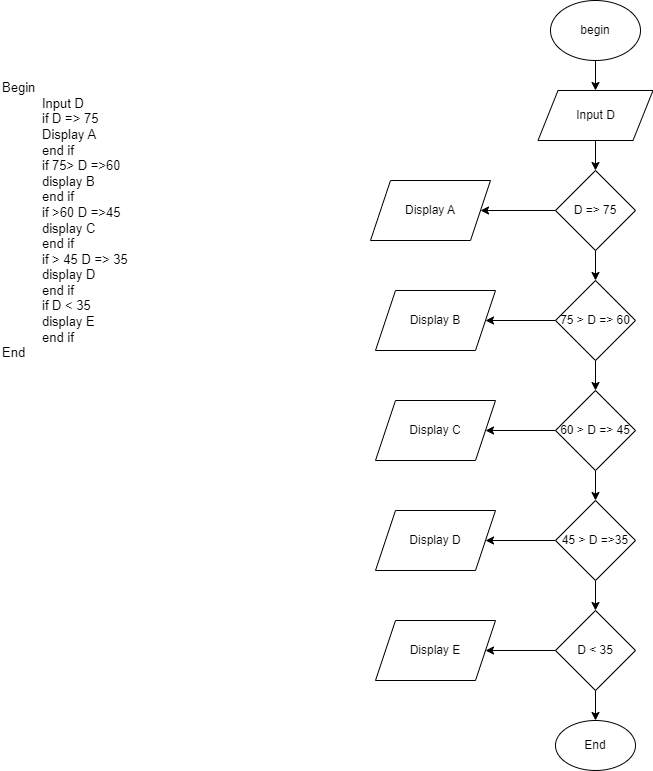

The diagram above was exported from draw.io. Its source (the exported page's mxGraphModel, read from the mxfile embedded in the PNG):
<mxGraphModel dx="794" dy="456" grid="1" gridSize="10" guides="1" tooltips="1" connect="1" arrows="1" fold="1" page="1" pageScale="1" pageWidth="3300" pageHeight="4681" math="0" shadow="0">
  <root>
    <mxCell id="0" />
    <mxCell id="1" parent="0" />
    <mxCell id="Bdr8fBDg_m-QYs6a8XPq-1" value="&lt;div style=&quot;text-align: justify;&quot;&gt;&lt;span style=&quot;font-size: 13px; background-color: initial;&quot;&gt;Begin&lt;/span&gt;&lt;/div&gt;&lt;blockquote style=&quot;margin: 0 0 0 40px; border: none; padding: 0px;&quot;&gt;&lt;font style=&quot;font-size: 13px;&quot;&gt;&lt;div style=&quot;text-align: justify;&quot;&gt;&lt;span style=&quot;background-color: initial;&quot;&gt;Input D&lt;/span&gt;&lt;/div&gt;&lt;/font&gt;&lt;font style=&quot;font-size: 13px;&quot;&gt;&lt;div style=&quot;text-align: justify;&quot;&gt;&lt;span style=&quot;background-color: initial;&quot;&gt;if D =&amp;gt; 75&lt;/span&gt;&lt;/div&gt;&lt;/font&gt;&lt;font style=&quot;font-size: 13px;&quot;&gt;&lt;div style=&quot;text-align: justify;&quot;&gt;&lt;span style=&quot;background-color: initial;&quot;&gt;Display A&lt;/span&gt;&lt;/div&gt;&lt;/font&gt;&lt;font style=&quot;font-size: 13px;&quot;&gt;&lt;div style=&quot;text-align: justify;&quot;&gt;&lt;span style=&quot;background-color: initial;&quot;&gt;end if&lt;/span&gt;&lt;/div&gt;&lt;/font&gt;&lt;font style=&quot;font-size: 13px;&quot;&gt;&lt;div style=&quot;text-align: justify;&quot;&gt;&lt;span style=&quot;background-color: initial;&quot;&gt;if 75&amp;gt; D =&amp;gt;60&lt;/span&gt;&lt;/div&gt;&lt;/font&gt;&lt;font style=&quot;font-size: 13px;&quot;&gt;&lt;div style=&quot;text-align: justify;&quot;&gt;&lt;span style=&quot;background-color: initial;&quot;&gt;display B&lt;/span&gt;&lt;/div&gt;&lt;/font&gt;&lt;font style=&quot;font-size: 13px;&quot;&gt;&lt;div style=&quot;text-align: justify;&quot;&gt;&lt;span style=&quot;background-color: initial;&quot;&gt;end if&lt;/span&gt;&lt;/div&gt;&lt;/font&gt;&lt;font style=&quot;font-size: 13px;&quot;&gt;&lt;div style=&quot;text-align: justify;&quot;&gt;&lt;span style=&quot;background-color: initial;&quot;&gt;if &amp;gt;60 D =&amp;gt;45&lt;/span&gt;&lt;/div&gt;&lt;/font&gt;&lt;font style=&quot;font-size: 13px;&quot;&gt;&lt;div style=&quot;text-align: justify;&quot;&gt;&lt;span style=&quot;background-color: initial;&quot;&gt;display C&lt;/span&gt;&lt;/div&gt;&lt;/font&gt;&lt;font style=&quot;font-size: 13px;&quot;&gt;&lt;div style=&quot;text-align: justify;&quot;&gt;&lt;span style=&quot;background-color: initial;&quot;&gt;end if&lt;/span&gt;&lt;/div&gt;&lt;/font&gt;&lt;font style=&quot;font-size: 13px;&quot;&gt;&lt;div style=&quot;text-align: justify;&quot;&gt;&lt;span style=&quot;background-color: initial;&quot;&gt;if &amp;gt; 45 D =&amp;gt; 35&lt;/span&gt;&lt;/div&gt;&lt;/font&gt;&lt;font style=&quot;font-size: 13px;&quot;&gt;&lt;div style=&quot;text-align: justify;&quot;&gt;&lt;span style=&quot;background-color: initial;&quot;&gt;display D&lt;/span&gt;&lt;/div&gt;&lt;/font&gt;&lt;font style=&quot;font-size: 13px;&quot;&gt;&lt;div style=&quot;text-align: justify;&quot;&gt;&lt;span style=&quot;background-color: initial;&quot;&gt;end if&lt;/span&gt;&lt;/div&gt;&lt;/font&gt;&lt;font style=&quot;font-size: 13px;&quot;&gt;&lt;div style=&quot;text-align: justify;&quot;&gt;&lt;span style=&quot;background-color: initial;&quot;&gt;if D &amp;lt; 35&lt;/span&gt;&lt;/div&gt;&lt;/font&gt;&lt;font style=&quot;font-size: 13px;&quot;&gt;&lt;div style=&quot;text-align: justify;&quot;&gt;&lt;span style=&quot;background-color: initial;&quot;&gt;display E&lt;/span&gt;&lt;/div&gt;&lt;/font&gt;&lt;font style=&quot;font-size: 13px;&quot;&gt;&lt;div style=&quot;text-align: justify;&quot;&gt;&lt;span style=&quot;background-color: initial;&quot;&gt;end if&lt;/span&gt;&lt;/div&gt;&lt;/font&gt;&lt;/blockquote&gt;&lt;font style=&quot;font-size: 13px;&quot;&gt;&lt;div style=&quot;text-align: justify;&quot;&gt;&lt;span style=&quot;background-color: initial;&quot;&gt;End&lt;/span&gt;&lt;/div&gt;&lt;/font&gt;" style="text;html=1;strokeColor=none;fillColor=none;align=left;verticalAlign=middle;whiteSpace=wrap;rounded=0;" vertex="1" parent="1">
      <mxGeometry x="40" y="40" width="260" height="420" as="geometry" />
    </mxCell>
    <mxCell id="Bdr8fBDg_m-QYs6a8XPq-5" value="" style="edgeStyle=orthogonalEdgeStyle;rounded=0;orthogonalLoop=1;jettySize=auto;html=1;" edge="1" parent="1" source="Bdr8fBDg_m-QYs6a8XPq-2" target="Bdr8fBDg_m-QYs6a8XPq-4">
      <mxGeometry relative="1" as="geometry" />
    </mxCell>
    <mxCell id="Bdr8fBDg_m-QYs6a8XPq-2" value="begin" style="ellipse;whiteSpace=wrap;html=1;" vertex="1" parent="1">
      <mxGeometry x="590" y="30" width="90" height="60" as="geometry" />
    </mxCell>
    <mxCell id="Bdr8fBDg_m-QYs6a8XPq-12" value="" style="edgeStyle=orthogonalEdgeStyle;rounded=0;orthogonalLoop=1;jettySize=auto;html=1;" edge="1" parent="1" source="Bdr8fBDg_m-QYs6a8XPq-4" target="Bdr8fBDg_m-QYs6a8XPq-9">
      <mxGeometry relative="1" as="geometry" />
    </mxCell>
    <mxCell id="Bdr8fBDg_m-QYs6a8XPq-4" value="Input D" style="shape=parallelogram;perimeter=parallelogramPerimeter;whiteSpace=wrap;html=1;fixedSize=1;" vertex="1" parent="1">
      <mxGeometry x="577.5" y="120" width="115" height="50" as="geometry" />
    </mxCell>
    <mxCell id="Bdr8fBDg_m-QYs6a8XPq-11" value="" style="edgeStyle=orthogonalEdgeStyle;rounded=0;orthogonalLoop=1;jettySize=auto;html=1;" edge="1" parent="1" source="Bdr8fBDg_m-QYs6a8XPq-9" target="Bdr8fBDg_m-QYs6a8XPq-10">
      <mxGeometry relative="1" as="geometry" />
    </mxCell>
    <mxCell id="Bdr8fBDg_m-QYs6a8XPq-14" value="" style="edgeStyle=orthogonalEdgeStyle;rounded=0;orthogonalLoop=1;jettySize=auto;html=1;" edge="1" parent="1" source="Bdr8fBDg_m-QYs6a8XPq-9" target="Bdr8fBDg_m-QYs6a8XPq-13">
      <mxGeometry relative="1" as="geometry" />
    </mxCell>
    <mxCell id="Bdr8fBDg_m-QYs6a8XPq-9" value="D =&amp;gt; 75" style="rhombus;whiteSpace=wrap;html=1;" vertex="1" parent="1">
      <mxGeometry x="595" y="200" width="80" height="80" as="geometry" />
    </mxCell>
    <mxCell id="Bdr8fBDg_m-QYs6a8XPq-10" value="Display A" style="shape=parallelogram;perimeter=parallelogramPerimeter;whiteSpace=wrap;html=1;fixedSize=1;" vertex="1" parent="1">
      <mxGeometry x="410" y="210" width="120" height="60" as="geometry" />
    </mxCell>
    <mxCell id="Bdr8fBDg_m-QYs6a8XPq-16" value="" style="edgeStyle=orthogonalEdgeStyle;rounded=0;orthogonalLoop=1;jettySize=auto;html=1;" edge="1" parent="1" source="Bdr8fBDg_m-QYs6a8XPq-13" target="Bdr8fBDg_m-QYs6a8XPq-15">
      <mxGeometry relative="1" as="geometry" />
    </mxCell>
    <mxCell id="Bdr8fBDg_m-QYs6a8XPq-18" value="" style="edgeStyle=orthogonalEdgeStyle;rounded=0;orthogonalLoop=1;jettySize=auto;html=1;" edge="1" parent="1" source="Bdr8fBDg_m-QYs6a8XPq-13" target="Bdr8fBDg_m-QYs6a8XPq-17">
      <mxGeometry relative="1" as="geometry" />
    </mxCell>
    <mxCell id="Bdr8fBDg_m-QYs6a8XPq-13" value="75 &amp;gt; D =&amp;gt; 60" style="rhombus;whiteSpace=wrap;html=1;" vertex="1" parent="1">
      <mxGeometry x="595" y="310" width="80" height="80" as="geometry" />
    </mxCell>
    <mxCell id="Bdr8fBDg_m-QYs6a8XPq-15" value="Display B" style="shape=parallelogram;perimeter=parallelogramPerimeter;whiteSpace=wrap;html=1;fixedSize=1;" vertex="1" parent="1">
      <mxGeometry x="415" y="320" width="120" height="60" as="geometry" />
    </mxCell>
    <mxCell id="Bdr8fBDg_m-QYs6a8XPq-20" value="" style="edgeStyle=orthogonalEdgeStyle;rounded=0;orthogonalLoop=1;jettySize=auto;html=1;" edge="1" parent="1" source="Bdr8fBDg_m-QYs6a8XPq-17" target="Bdr8fBDg_m-QYs6a8XPq-19">
      <mxGeometry relative="1" as="geometry" />
    </mxCell>
    <mxCell id="Bdr8fBDg_m-QYs6a8XPq-22" value="" style="edgeStyle=orthogonalEdgeStyle;rounded=0;orthogonalLoop=1;jettySize=auto;html=1;" edge="1" parent="1" source="Bdr8fBDg_m-QYs6a8XPq-17" target="Bdr8fBDg_m-QYs6a8XPq-21">
      <mxGeometry relative="1" as="geometry" />
    </mxCell>
    <mxCell id="Bdr8fBDg_m-QYs6a8XPq-17" value="60 &amp;gt; D =&amp;gt; 45" style="rhombus;whiteSpace=wrap;html=1;" vertex="1" parent="1">
      <mxGeometry x="595" y="420" width="80" height="80" as="geometry" />
    </mxCell>
    <mxCell id="Bdr8fBDg_m-QYs6a8XPq-19" value="Display C" style="shape=parallelogram;perimeter=parallelogramPerimeter;whiteSpace=wrap;html=1;fixedSize=1;" vertex="1" parent="1">
      <mxGeometry x="415" y="430" width="120" height="60" as="geometry" />
    </mxCell>
    <mxCell id="Bdr8fBDg_m-QYs6a8XPq-24" value="" style="edgeStyle=orthogonalEdgeStyle;rounded=0;orthogonalLoop=1;jettySize=auto;html=1;" edge="1" parent="1" source="Bdr8fBDg_m-QYs6a8XPq-21" target="Bdr8fBDg_m-QYs6a8XPq-23">
      <mxGeometry relative="1" as="geometry" />
    </mxCell>
    <mxCell id="Bdr8fBDg_m-QYs6a8XPq-26" value="" style="edgeStyle=orthogonalEdgeStyle;rounded=0;orthogonalLoop=1;jettySize=auto;html=1;" edge="1" parent="1" source="Bdr8fBDg_m-QYs6a8XPq-21" target="Bdr8fBDg_m-QYs6a8XPq-25">
      <mxGeometry relative="1" as="geometry" />
    </mxCell>
    <mxCell id="Bdr8fBDg_m-QYs6a8XPq-21" value="45 &amp;gt; D =&amp;gt;35" style="rhombus;whiteSpace=wrap;html=1;" vertex="1" parent="1">
      <mxGeometry x="595" y="530" width="80" height="80" as="geometry" />
    </mxCell>
    <mxCell id="Bdr8fBDg_m-QYs6a8XPq-23" value="Display D" style="shape=parallelogram;perimeter=parallelogramPerimeter;whiteSpace=wrap;html=1;fixedSize=1;" vertex="1" parent="1">
      <mxGeometry x="415" y="540" width="120" height="60" as="geometry" />
    </mxCell>
    <mxCell id="Bdr8fBDg_m-QYs6a8XPq-28" value="" style="edgeStyle=orthogonalEdgeStyle;rounded=0;orthogonalLoop=1;jettySize=auto;html=1;" edge="1" parent="1" source="Bdr8fBDg_m-QYs6a8XPq-25" target="Bdr8fBDg_m-QYs6a8XPq-27">
      <mxGeometry relative="1" as="geometry" />
    </mxCell>
    <mxCell id="Bdr8fBDg_m-QYs6a8XPq-30" value="" style="edgeStyle=orthogonalEdgeStyle;rounded=0;orthogonalLoop=1;jettySize=auto;html=1;" edge="1" parent="1" source="Bdr8fBDg_m-QYs6a8XPq-25" target="Bdr8fBDg_m-QYs6a8XPq-29">
      <mxGeometry relative="1" as="geometry" />
    </mxCell>
    <mxCell id="Bdr8fBDg_m-QYs6a8XPq-25" value="D &amp;lt; 35" style="rhombus;whiteSpace=wrap;html=1;" vertex="1" parent="1">
      <mxGeometry x="595" y="640" width="80" height="80" as="geometry" />
    </mxCell>
    <mxCell id="Bdr8fBDg_m-QYs6a8XPq-27" value="Display E" style="shape=parallelogram;perimeter=parallelogramPerimeter;whiteSpace=wrap;html=1;fixedSize=1;" vertex="1" parent="1">
      <mxGeometry x="415" y="650" width="120" height="60" as="geometry" />
    </mxCell>
    <mxCell id="Bdr8fBDg_m-QYs6a8XPq-29" value="End" style="ellipse;whiteSpace=wrap;html=1;" vertex="1" parent="1">
      <mxGeometry x="595" y="750" width="80" height="50" as="geometry" />
    </mxCell>
  </root>
</mxGraphModel>